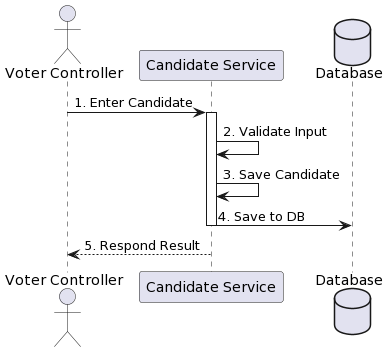

The diagram above was rendered by PlantUML. Its source (embedded in the PNG):
@startuml
actor "Voter Controller" as VC
participant "Candidate Service" as CS
database "Database" as DB

VC -> CS: 1. Enter Candidate
activate CS
CS -> CS: 2. Validate Input
CS -> CS: 3. Save Candidate
CS -> DB: 4. Save to DB
deactivate CS
CS --> VC: 5. Respond Result
@enduml